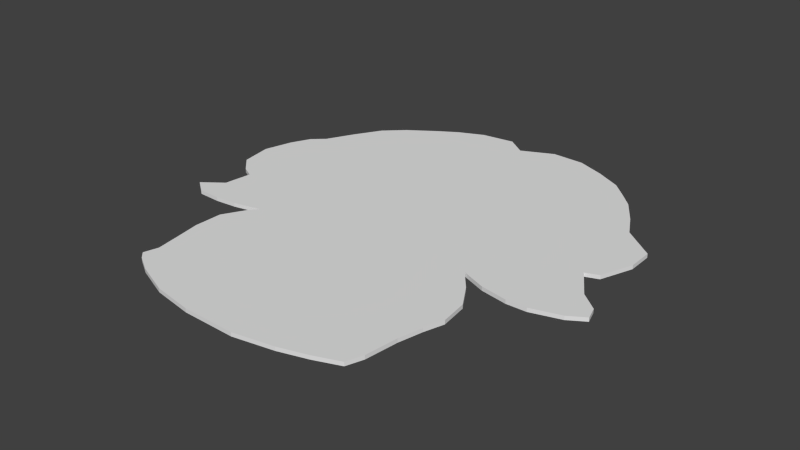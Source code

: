 # Source: RealGirl.blend  (saved by Blender 2.77.0; exported with 4.5.12 LTS)
import bpy
from mathutils import Matrix  # noqa: F401  (used for matrix-valued properties, if any)

bpy.ops.wm.read_factory_settings(use_empty=True)
scene = bpy.context.scene
scene.name = 'Scene'

# ---- collections
col_collection_1 = bpy.data.collections.new('Collection 1'); scene.collection.children.link(col_collection_1)

# ---- materials (node trees are filled in below, after node groups)
mat_material = bpy.data.materials.new('Material')
mat_material.alpha_threshold = 0.0
mat_material.use_transparent_shadow = False
mat_material.roughness = 0.5
mat_material.line_color = (0.0, 0.0, 0.0, 1.0)

# ---- material node trees

# ---- world
world_world = bpy.data.worlds.new('World'); scene.world = world_world
world_world.color = (0.05088, 0.05088, 0.05088)
world_world.use_sun_shadow = False
world_world.sun_shadow_jitter_overblur = 0.0
world_world.cycles.sampling_method = 'NONE'
world_world.cycles.sample_map_resolution = 256

# ---- meshes
me_cube = bpy.data.meshes.new('Cube')
me_cube.from_pydata([(-4.787, 2.13, 0.0), (-5.016, 1.652, 0.0), (-5.203, 0.9526, 0.0), (-5.078, 0.1905, 0.0), (-4.704, -0.1905, 0.0), (-4.392, -0.3568, 0.0), (-4.476, -1.029, 0.0), (-4.967, -1.403, 0.0), (-4.489, 2.401, 0.0), (-4.15, 3.066, 0.0), (-3.769, 3.717, 0.0), (-3.305, 4.153, 0.0), (-2.653, 4.604, 0.0), (-2.175, 4.902, 0.0), (-1.566, 5.172, 0.0), (-0.7552, 5.276, 0.0), (-0.2771, 4.929, 0.0), (0.4988, 5.29, 0.0), (1.289, 5.262, 0.0), (1.954, 4.999, 0.0), (2.577, 4.673, 0.0), (2.951, 4.313, 0.0), (3.298, 3.959, 0.0), (3.7, 3.336, 0.0), (3.998, 2.768, 0.0), (4.76, 2.165, 0.0), (4.767, 1.548, 0.0), (4.476, 0.7725, 0.0), (4.164, 0.6547, 0.0), (4.614, -0.06582, 0.0), (5.037, -0.4192, 0.0), (5.134, -0.7379, 0.0), (4.746, -0.9803, 0.0), (4.046, -1.188, 0.0), (3.568, -1.202, 0.0), (2.931, -1.091, 0.0), (2.335, -0.8556, 0.0), (2.716, -1.32, 0.0), (3.048, -1.867, 0.0), (3.132, -2.525, 0.0), (2.986, -2.99, 0.0), (2.854, -3.558, 0.0), (2.757, -4.34, 0.0), (2.619, -4.728, 0.0), (2.023, -4.957, 0.0), (1.351, -5.158, 0.0), (0.3949, -5.338, 0.0), (-0.8799, -5.317, 0.0), (-1.85, -5.158, 0.0), (-2.681, -4.832, 0.0), (-3.09, -4.59, 0.0), (-3.256, -4.431, 0.0), (-3.159, -4.084, 0.0), (-3.263, -3.44, 0.0), (-3.353, -2.913, 0.0), (-3.339, -2.241, 0.0), (-3.028, -1.68, 0.0), (-2.868, -1.5, 0.0), (-3.533, -1.639, 0.0), (-4.053, -1.687, 0.0), (-4.614, -1.666, 0.0)], [], [(11, 10, 9, 8, 0, 1, 2, 3, 4, 5, 6, 7, 60, 59, 58, 57, 56, 55, 54, 53, 52, 51, 50, 49, 48, 47, 46, 45, 44, 43, 42, 41, 40, 39, 38, 37, 36, 35, 34, 33, 32, 31, 30, 29, 28, 27, 26, 25, 24, 23, 22, 21, 20, 19, 18, 17, 16, 15, 14, 13, 12)])
_uv = me_cube.uv_layers.new(name='UVMap')
_uv.uv.foreach_set('vector', [0.1587, 0.8386, 0.1193, 0.8002, 0.08944, 0.7433, 0.06359, 0.6852, 0.03822, 0.6614, 0.02107, 0.6197, 0.009688, 0.5589, 0.02782, 0.4931, 0.06586, 0.4606, 0.09627, 0.4466, 0.09431, 0.3884, 0.05179, 0.3553, 0.0869, 0.333, 0.1392, 0.3319, 0.1871, 0.3368, 0.2477, 0.3497, 0.2345, 0.3339, 0.2103, 0.2849, 0.2148, 0.2267, 0.2277, 0.1813, 0.2429, 0.1256, 0.2368, 0.09551, 0.2537, 0.08194, 0.2937, 0.0615, 0.3738, 0.03443, 0.4653, 0.02194, 0.584, 0.02186, 0.6713, 0.03874, 0.732, 0.05704, 0.7855, 0.07764, 0.795, 0.1114, 0.7973, 0.1793, 0.8047, 0.2287, 0.8142, 0.2691, 0.8008, 0.3259, 0.7652, 0.3729, 0.7258, 0.4125, 0.7832, 0.3929, 0.8434, 0.3842, 0.8877, 0.386, 0.951, 0.405, 0.985, 0.4265, 0.9732, 0.454, 0.9309, 0.484, 0.8829, 0.5457, 0.9108, 0.5564, 0.9312, 0.6239, 0.9253, 0.6773, 0.8493, 0.7284, 0.8167, 0.7772, 0.774, 0.8307, 0.7388, 0.8608, 0.7009, 0.8915, 0.6402, 0.9188, 0.5761, 0.9407, 0.5024, 0.942, 0.4334, 0.9098, 0.386, 0.9392, 0.3116, 0.9291, 0.2572, 0.9049, 0.2153, 0.8784])
me_cube.materials.append(mat_material)
me_cube.use_remesh_preserve_volume = False
me_cube.use_remesh_preserve_attributes = False
me_cube.use_mirror_vertex_groups = False
me_cube.update()

# ---- objects
ob_cube = bpy.data.objects.new('Cube', me_cube)

# ---- transforms, parenting, visibility, modifiers, constraints
ob_cube.location = (0.0, 0.0, 0.0)
ob_cube.lock_rotations_4d = False
ob_cube.empty_display_type = 'ARROWS'
ob_cube.lineart.crease_threshold = 0.0
_m = ob_cube.modifiers.new('Solidify', 'SOLIDIFY')
_m.thickness = 0.094
_m.nonmanifold_thickness_mode = 'FIXED'
_m.nonmanifold_merge_threshold = 0.0003

# ---- collection membership
col_collection_1.objects.link(ob_cube)

# ---- scene / render settings (as saved in the file)
scene.frame_start = 1; scene.frame_end = 250; scene.frame_set(1)
scene.render.engine = 'BLENDER_EEVEE_NEXT'
scene.render.resolution_percentage = 50
scene.render.dither_intensity = 0.0
scene.cycles.use_denoising = False
scene.cycles.samples = 10
scene.cycles.sampling_pattern = 'TABULATED_SOBOL'
scene.cycles.light_sampling_threshold = 0.0
scene.cycles.use_adaptive_sampling = False
scene.cycles.use_light_tree = False
scene.cycles.blur_glossy = 0.0
scene.cycles.pixel_filter_type = 'GAUSSIAN'
scene.cycles.sample_clamp_indirect = 0.0
scene.view_settings.view_transform = 'Standard'
bpy.context.view_layer.update()

# ---- added for rendering (the .blend has no active camera and no usable light): camera, sun
cam_auto = bpy.data.cameras.new('AutoCamera')
cam_auto.lens = 50.0
cam_auto.sensor_width = 36.0
cam_auto.clip_end = 1000.0
ob_auto_camera = bpy.data.objects.new('AutoCamera', cam_auto)
scene.collection.objects.link(ob_auto_camera)
ob_auto_camera.location = (13.6827, -16.4851, 10.9269)
ob_auto_camera.rotation_euler = (1.09748, -7.21219e-08, 0.694738)
scene.camera = ob_auto_camera
light_auto_sun = bpy.data.lights.new('AutoSun', 'SUN')
light_auto_sun.energy = 3.0
light_auto_sun.angle = 0.0523599
ob_auto_sun = bpy.data.objects.new('AutoSun', light_auto_sun)
scene.collection.objects.link(ob_auto_sun)
ob_auto_sun.rotation_euler = (0.872665, 0.174533, 0.523599)
bpy.context.view_layer.update()
